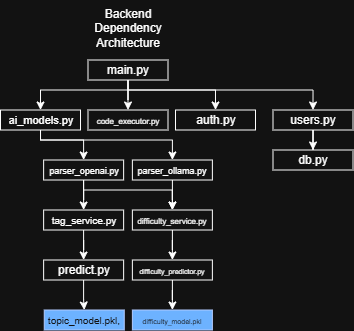

The diagram above was exported from draw.io. Its source (the exported page's mxGraphModel, read from the mxfile embedded in the PNG):
<mxGraphModel dx="589" dy="356" grid="1" gridSize="10" guides="1" tooltips="1" connect="1" arrows="1" fold="1" page="1" pageScale="1" pageWidth="850" pageHeight="1100" math="0" shadow="0">
  <root>
    <mxCell id="0" />
    <mxCell id="1" parent="0" />
    <mxCell id="7s2hM2jkSX4HGHLlUHez-1" parent="1" style="text;html=1;whiteSpace=wrap;strokeColor=none;fillColor=none;align=center;verticalAlign=middle;rounded=0;" value="Backend Dependency Architecture" vertex="1">
      <mxGeometry height="55" width="110" x="240" y="60" as="geometry" />
    </mxCell>
    <mxCell id="7s2hM2jkSX4HGHLlUHez-26" edge="1" parent="1" source="7s2hM2jkSX4HGHLlUHez-4" style="edgeStyle=orthogonalEdgeStyle;rounded=0;orthogonalLoop=1;jettySize=auto;html=1;entryX=0.5;entryY=0;entryDx=0;entryDy=0;" target="7s2hM2jkSX4HGHLlUHez-7">
      <mxGeometry relative="1" as="geometry" />
    </mxCell>
    <mxCell id="7s2hM2jkSX4HGHLlUHez-27" edge="1" parent="1" source="7s2hM2jkSX4HGHLlUHez-4" style="edgeStyle=orthogonalEdgeStyle;rounded=0;orthogonalLoop=1;jettySize=auto;html=1;entryX=0.5;entryY=0;entryDx=0;entryDy=0;" target="7s2hM2jkSX4HGHLlUHez-8">
      <mxGeometry relative="1" as="geometry">
        <Array as="points">
          <mxPoint x="295" y="150" />
          <mxPoint x="207" y="150" />
        </Array>
      </mxGeometry>
    </mxCell>
    <mxCell id="7s2hM2jkSX4HGHLlUHez-28" edge="1" parent="1" source="7s2hM2jkSX4HGHLlUHez-4" style="edgeStyle=orthogonalEdgeStyle;rounded=0;orthogonalLoop=1;jettySize=auto;html=1;entryX=0.5;entryY=0;entryDx=0;entryDy=0;" target="7s2hM2jkSX4HGHLlUHez-6">
      <mxGeometry relative="1" as="geometry">
        <Array as="points">
          <mxPoint x="295" y="150" />
          <mxPoint x="383" y="150" />
        </Array>
      </mxGeometry>
    </mxCell>
    <mxCell id="7s2hM2jkSX4HGHLlUHez-29" edge="1" parent="1" source="7s2hM2jkSX4HGHLlUHez-4" style="edgeStyle=orthogonalEdgeStyle;rounded=0;orthogonalLoop=1;jettySize=auto;html=1;entryX=0.5;entryY=0;entryDx=0;entryDy=0;" target="7s2hM2jkSX4HGHLlUHez-19">
      <mxGeometry relative="1" as="geometry">
        <Array as="points">
          <mxPoint x="295" y="150" />
          <mxPoint x="480" y="150" />
        </Array>
      </mxGeometry>
    </mxCell>
    <mxCell id="7s2hM2jkSX4HGHLlUHez-4" parent="1" style="rounded=0;whiteSpace=wrap;html=1;" value="main.py" vertex="1">
      <mxGeometry height="20" width="80" x="255" y="120" as="geometry" />
    </mxCell>
    <mxCell id="7s2hM2jkSX4HGHLlUHez-6" parent="1" style="rounded=0;whiteSpace=wrap;html=1;" value="auth.py" vertex="1">
      <mxGeometry height="20" width="80" x="342.5" y="170" as="geometry" />
    </mxCell>
    <mxCell id="7s2hM2jkSX4HGHLlUHez-7" parent="1" style="rounded=0;whiteSpace=wrap;html=1;" value="&lt;font style=&quot;font-size: 8px;&quot;&gt;code_executor.py&lt;/font&gt;" vertex="1">
      <mxGeometry height="20" width="80" x="255" y="170" as="geometry" />
    </mxCell>
    <mxCell id="7s2hM2jkSX4HGHLlUHez-33" edge="1" parent="1" source="7s2hM2jkSX4HGHLlUHez-8" style="edgeStyle=orthogonalEdgeStyle;rounded=0;orthogonalLoop=1;jettySize=auto;html=1;entryX=0.5;entryY=0;entryDx=0;entryDy=0;" target="7s2hM2jkSX4HGHLlUHez-11">
      <mxGeometry relative="1" as="geometry">
        <Array as="points">
          <mxPoint x="208" y="200" />
          <mxPoint x="251" y="200" />
        </Array>
      </mxGeometry>
    </mxCell>
    <mxCell id="7s2hM2jkSX4HGHLlUHez-39" edge="1" parent="1" source="7s2hM2jkSX4HGHLlUHez-8" style="edgeStyle=orthogonalEdgeStyle;rounded=0;orthogonalLoop=1;jettySize=auto;html=1;entryX=0.5;entryY=0;entryDx=0;entryDy=0;" target="7s2hM2jkSX4HGHLlUHez-10">
      <mxGeometry relative="1" as="geometry">
        <Array as="points">
          <mxPoint x="207" y="200" />
          <mxPoint x="339" y="200" />
        </Array>
      </mxGeometry>
    </mxCell>
    <mxCell id="7s2hM2jkSX4HGHLlUHez-8" parent="1" style="rounded=0;whiteSpace=wrap;html=1;" value="&lt;font style=&quot;font-size: 11px;&quot;&gt;ai_models.py&lt;/font&gt;" vertex="1">
      <mxGeometry height="20" width="80" x="167.5" y="170" as="geometry" />
    </mxCell>
    <mxCell id="7s2hM2jkSX4HGHLlUHez-38" edge="1" parent="1" source="7s2hM2jkSX4HGHLlUHez-10" style="edgeStyle=orthogonalEdgeStyle;rounded=0;orthogonalLoop=1;jettySize=auto;html=1;">
      <mxGeometry relative="1" as="geometry">
        <mxPoint x="339.38" y="270" as="targetPoint" />
      </mxGeometry>
    </mxCell>
    <mxCell id="7s2hM2jkSX4HGHLlUHez-10" parent="1" style="rounded=0;whiteSpace=wrap;html=1;" value="&lt;font style=&quot;font-size: 9px;&quot;&gt;parser_ollama.py&lt;/font&gt;" vertex="1">
      <mxGeometry height="20" width="80" x="299.38" y="220" as="geometry" />
    </mxCell>
    <mxCell id="7s2hM2jkSX4HGHLlUHez-36" edge="1" parent="1" source="7s2hM2jkSX4HGHLlUHez-11" style="edgeStyle=orthogonalEdgeStyle;rounded=0;orthogonalLoop=1;jettySize=auto;html=1;entryX=0.5;entryY=0;entryDx=0;entryDy=0;" target="7s2hM2jkSX4HGHLlUHez-14">
      <mxGeometry relative="1" as="geometry" />
    </mxCell>
    <mxCell id="7s2hM2jkSX4HGHLlUHez-37" edge="1" parent="1" source="7s2hM2jkSX4HGHLlUHez-11" style="edgeStyle=orthogonalEdgeStyle;rounded=0;orthogonalLoop=1;jettySize=auto;html=1;entryX=0.5;entryY=0;entryDx=0;entryDy=0;" target="7s2hM2jkSX4HGHLlUHez-13">
      <mxGeometry relative="1" as="geometry">
        <Array as="points">
          <mxPoint x="251" y="250" />
          <mxPoint x="339" y="250" />
        </Array>
      </mxGeometry>
    </mxCell>
    <mxCell id="7s2hM2jkSX4HGHLlUHez-11" parent="1" style="rounded=0;whiteSpace=wrap;html=1;" value="&lt;font style=&quot;font-size: 9px;&quot;&gt;parser_openai.py&lt;/font&gt;" vertex="1">
      <mxGeometry height="20" width="80" x="210.63" y="220" as="geometry" />
    </mxCell>
    <mxCell id="7s2hM2jkSX4HGHLlUHez-45" edge="1" parent="1" source="7s2hM2jkSX4HGHLlUHez-13" style="edgeStyle=orthogonalEdgeStyle;rounded=0;orthogonalLoop=1;jettySize=auto;html=1;entryX=0.5;entryY=0;entryDx=0;entryDy=0;" target="7s2hM2jkSX4HGHLlUHez-16">
      <mxGeometry relative="1" as="geometry" />
    </mxCell>
    <mxCell id="7s2hM2jkSX4HGHLlUHez-13" parent="1" style="rounded=0;whiteSpace=wrap;html=1;" value="&lt;font style=&quot;font-size: 8px;&quot;&gt;difficulty_service.py&lt;/font&gt;" vertex="1">
      <mxGeometry height="20" width="80" x="299.38" y="270" as="geometry" />
    </mxCell>
    <mxCell id="7s2hM2jkSX4HGHLlUHez-44" edge="1" parent="1" source="7s2hM2jkSX4HGHLlUHez-14" style="edgeStyle=orthogonalEdgeStyle;rounded=0;orthogonalLoop=1;jettySize=auto;html=1;entryX=0.5;entryY=0;entryDx=0;entryDy=0;" target="7s2hM2jkSX4HGHLlUHez-17">
      <mxGeometry relative="1" as="geometry" />
    </mxCell>
    <mxCell id="7s2hM2jkSX4HGHLlUHez-14" parent="1" style="rounded=0;whiteSpace=wrap;html=1;" value="&lt;font style=&quot;font-size: 10px;&quot;&gt;tag_service.py&lt;/font&gt;" vertex="1">
      <mxGeometry height="20" width="80" x="210.63" y="270" as="geometry" />
    </mxCell>
    <mxCell id="7s2hM2jkSX4HGHLlUHez-48" edge="1" parent="1" source="7s2hM2jkSX4HGHLlUHez-16" style="edgeStyle=orthogonalEdgeStyle;rounded=0;orthogonalLoop=1;jettySize=auto;html=1;entryX=0.5;entryY=0;entryDx=0;entryDy=0;" target="7s2hM2jkSX4HGHLlUHez-20">
      <mxGeometry relative="1" as="geometry" />
    </mxCell>
    <mxCell id="7s2hM2jkSX4HGHLlUHez-16" parent="1" style="rounded=0;whiteSpace=wrap;html=1;" value="&lt;font style=&quot;font-size: 7px;&quot;&gt;difficulty_predictor.py&lt;/font&gt;" vertex="1">
      <mxGeometry height="20" width="80" x="299.38" y="320" as="geometry" />
    </mxCell>
    <mxCell id="7s2hM2jkSX4HGHLlUHez-46" edge="1" parent="1" source="7s2hM2jkSX4HGHLlUHez-17" style="edgeStyle=orthogonalEdgeStyle;rounded=0;orthogonalLoop=1;jettySize=auto;html=1;entryX=0.5;entryY=0;entryDx=0;entryDy=0;" target="7s2hM2jkSX4HGHLlUHez-21">
      <mxGeometry relative="1" as="geometry" />
    </mxCell>
    <mxCell id="7s2hM2jkSX4HGHLlUHez-17" parent="1" style="rounded=0;whiteSpace=wrap;html=1;" value="predict.py" vertex="1">
      <mxGeometry height="20" width="80" x="210.63" y="320" as="geometry" />
    </mxCell>
    <mxCell id="7s2hM2jkSX4HGHLlUHez-30" edge="1" parent="1" source="7s2hM2jkSX4HGHLlUHez-19" style="edgeStyle=orthogonalEdgeStyle;rounded=0;orthogonalLoop=1;jettySize=auto;html=1;entryX=0.5;entryY=0;entryDx=0;entryDy=0;" target="7s2hM2jkSX4HGHLlUHez-25">
      <mxGeometry relative="1" as="geometry" />
    </mxCell>
    <mxCell id="7s2hM2jkSX4HGHLlUHez-19" parent="1" style="rounded=0;whiteSpace=wrap;html=1;" value="users.py" vertex="1">
      <mxGeometry height="20" width="80" x="440" y="170" as="geometry" />
    </mxCell>
    <mxCell id="7s2hM2jkSX4HGHLlUHez-20" parent="1" style="rounded=0;whiteSpace=wrap;html=1;fillColor=#0050ef;fontColor=#ffffff;strokeColor=#001DBC;" value="&lt;font style=&quot;font-size: 7px;&quot;&gt;difficulty_model.pkl&lt;/font&gt;" vertex="1">
      <mxGeometry height="20" width="80" x="299.38" y="370" as="geometry" />
    </mxCell>
    <mxCell id="7s2hM2jkSX4HGHLlUHez-21" parent="1" style="rounded=0;whiteSpace=wrap;html=1;fillColor=#0050ef;fontColor=#ffffff;strokeColor=#001DBC;" value="&lt;span style=&quot;line-height: 30%;&quot;&gt;&lt;font style=&quot;font-size: 10px;&quot;&gt;topic_model.pkl,&lt;/font&gt;&lt;/span&gt;" vertex="1">
      <mxGeometry height="20" width="80" x="211.25" y="370" as="geometry" />
    </mxCell>
    <mxCell id="7s2hM2jkSX4HGHLlUHez-25" parent="1" style="rounded=0;whiteSpace=wrap;html=1;" value="db.py" vertex="1">
      <mxGeometry height="20" width="80" x="440" y="210" as="geometry" />
    </mxCell>
  </root>
</mxGraphModel>